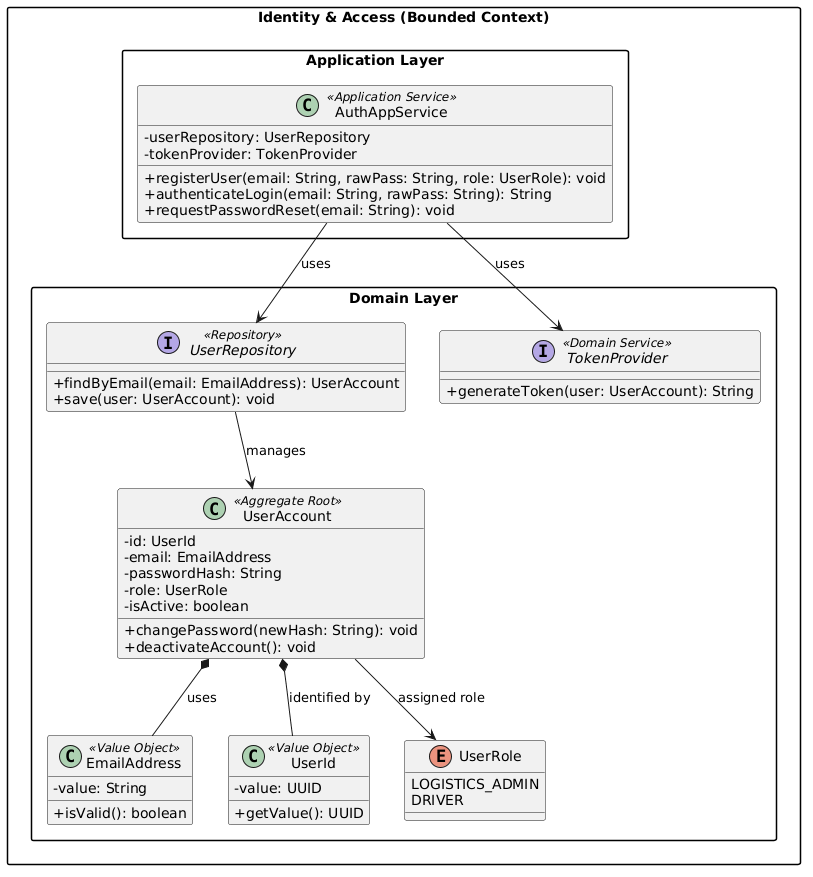

The diagram above was rendered by PlantUML. Its source (embedded in the PNG):
@startuml
skinparam classAttributeIconSize 0
skinparam packageStyle rectangle

package "Identity & Access (Bounded Context)" {
    package "Application Layer" {
        class AuthAppService <<Application Service>> {
            - userRepository: UserRepository
            - tokenProvider: TokenProvider
            + registerUser(email: String, rawPass: String, role: UserRole): void
            + authenticateLogin(email: String, rawPass: String): String
            + requestPasswordReset(email: String): void
        }
    }

    package "Domain Layer" {
        class UserAccount <<Aggregate Root>> {
            - id: UserId
            - email: EmailAddress
            - passwordHash: String
            - role: UserRole
            - isActive: boolean
            + changePassword(newHash: String): void
            + deactivateAccount(): void
        }

        class EmailAddress <<Value Object>> {
            - value: String
            + isValid(): boolean
        }

        class UserId <<Value Object>> {
            - value: UUID
            + getValue(): UUID
        }

        enum UserRole {
            LOGISTICS_ADMIN
            DRIVER
        }

        interface UserRepository <<Repository>> {
            + findByEmail(email: EmailAddress): UserAccount
            + save(user: UserAccount): void
        }

        interface TokenProvider <<Domain Service>> {
            + generateToken(user: UserAccount): String
        }

        AuthAppService --> UserRepository : uses
        AuthAppService --> TokenProvider : uses
        UserRepository --> UserAccount : manages
        UserAccount *-- UserId : identified by
        UserAccount *-- EmailAddress : uses
        UserAccount --> UserRole : assigned role
    }
}
@enduml